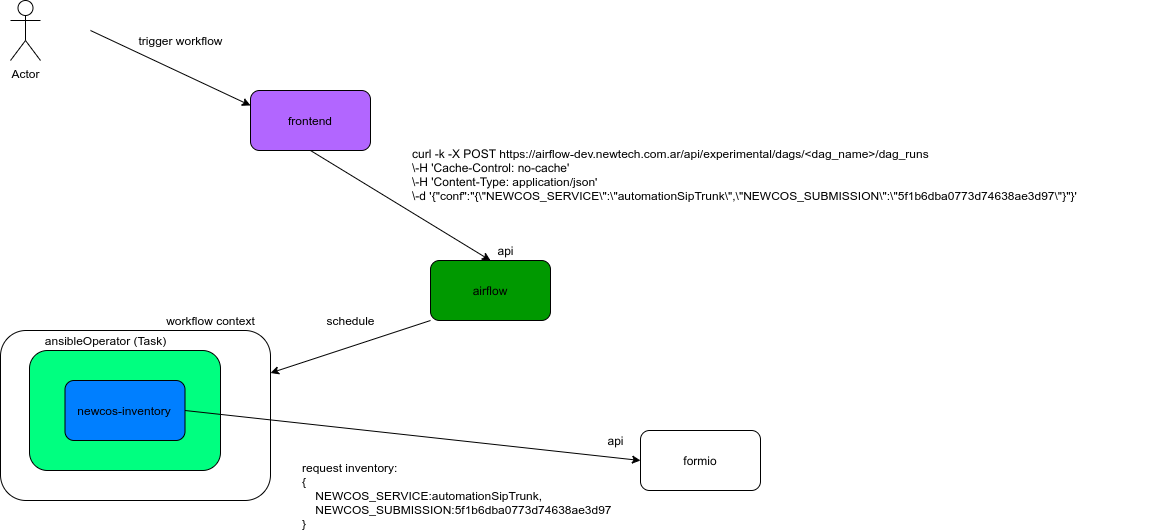

The diagram above was exported from draw.io. Its source (the exported page's mxGraphModel, read from the mxfile embedded in the PNG):
<mxGraphModel dx="1202" dy="456" grid="1" gridSize="10" guides="1" tooltips="1" connect="1" arrows="1" fold="1" page="1" pageScale="1" pageWidth="850" pageHeight="1100" math="0" shadow="0">
  <root>
    <mxCell id="0" />
    <mxCell id="1" parent="0" />
    <mxCell id="Uh_mnT2mrsV7tKV6TAGW-5" value="" style="rounded=1;whiteSpace=wrap;html=1;fillColor=#FFFFFF;" vertex="1" parent="1">
      <mxGeometry x="130" y="500" width="270" height="170" as="geometry" />
    </mxCell>
    <mxCell id="Uh_mnT2mrsV7tKV6TAGW-4" value="" style="rounded=1;whiteSpace=wrap;html=1;fillColor=#00FF80;align=left;" vertex="1" parent="1">
      <mxGeometry x="159" y="520" width="191" height="120" as="geometry" />
    </mxCell>
    <mxCell id="Uh_mnT2mrsV7tKV6TAGW-1" value="airflow" style="rounded=1;whiteSpace=wrap;html=1;fillColor=#009900;" vertex="1" parent="1">
      <mxGeometry x="560" y="430" width="120" height="60" as="geometry" />
    </mxCell>
    <mxCell id="Uh_mnT2mrsV7tKV6TAGW-2" value="formio" style="rounded=1;whiteSpace=wrap;html=1;fillColor=#FFFFFF;" vertex="1" parent="1">
      <mxGeometry x="770" y="600" width="120" height="60" as="geometry" />
    </mxCell>
    <mxCell id="Uh_mnT2mrsV7tKV6TAGW-3" value="newcos-inventory" style="rounded=1;whiteSpace=wrap;html=1;fillColor=#007FFF;" vertex="1" parent="1">
      <mxGeometry x="194.5" y="550" width="120" height="60" as="geometry" />
    </mxCell>
    <mxCell id="Uh_mnT2mrsV7tKV6TAGW-6" value="workflow context" style="text;html=1;align=center;verticalAlign=middle;resizable=0;points=[];autosize=1;" vertex="1" parent="1">
      <mxGeometry x="290" y="480" width="100" height="20" as="geometry" />
    </mxCell>
    <mxCell id="Uh_mnT2mrsV7tKV6TAGW-7" value="frontend" style="rounded=1;whiteSpace=wrap;html=1;fillColor=#B266FF;" vertex="1" parent="1">
      <mxGeometry x="380" y="260" width="120" height="60" as="geometry" />
    </mxCell>
    <mxCell id="Uh_mnT2mrsV7tKV6TAGW-8" value="Actor" style="shape=umlActor;verticalLabelPosition=bottom;verticalAlign=top;html=1;outlineConnect=0;fillColor=#FFFFFF;" vertex="1" parent="1">
      <mxGeometry x="140" y="170" width="30" height="60" as="geometry" />
    </mxCell>
    <mxCell id="Uh_mnT2mrsV7tKV6TAGW-9" value="" style="endArrow=classic;html=1;entryX=0;entryY=0.25;entryDx=0;entryDy=0;" edge="1" parent="1" target="Uh_mnT2mrsV7tKV6TAGW-7">
      <mxGeometry width="50" height="50" relative="1" as="geometry">
        <mxPoint x="220" y="200" as="sourcePoint" />
        <mxPoint x="450" y="370" as="targetPoint" />
      </mxGeometry>
    </mxCell>
    <mxCell id="Uh_mnT2mrsV7tKV6TAGW-10" value="trigger workflow" style="text;html=1;align=center;verticalAlign=middle;resizable=0;points=[];autosize=1;" vertex="1" parent="1">
      <mxGeometry x="260" y="200" width="100" height="20" as="geometry" />
    </mxCell>
    <mxCell id="Uh_mnT2mrsV7tKV6TAGW-12" value="" style="endArrow=classic;html=1;entryX=0.5;entryY=0;entryDx=0;entryDy=0;exitX=0.5;exitY=1;exitDx=0;exitDy=0;" edge="1" parent="1" source="Uh_mnT2mrsV7tKV6TAGW-7" target="Uh_mnT2mrsV7tKV6TAGW-1">
      <mxGeometry width="50" height="50" relative="1" as="geometry">
        <mxPoint x="230" y="210" as="sourcePoint" />
        <mxPoint x="390" y="285" as="targetPoint" />
      </mxGeometry>
    </mxCell>
    <mxCell id="Uh_mnT2mrsV7tKV6TAGW-14" value="curl -k -X POST https://airflow-dev.newtech.com.ar/api/experimental/dags/&amp;lt;dag_name&amp;gt;/dag_runs &lt;br&gt;\-H 'Cache-Control: no-cache' &lt;br&gt;\-H 'Content-Type: application/json' &lt;br&gt;\-d '{&quot;conf&quot;:&quot;{\&quot;NEWCOS_SERVICE\&quot;:\&quot;automationSipTrunk\&quot;,\&quot;NEWCOS_SUBMISSION\&quot;:\&quot;5f1b6dba0773d74638ae3d97\&quot;}&quot;}'" style="text;whiteSpace=wrap;html=1;" vertex="1" parent="1">
      <mxGeometry x="540" y="310" width="760" height="60" as="geometry" />
    </mxCell>
    <mxCell id="Uh_mnT2mrsV7tKV6TAGW-15" value="api" style="text;html=1;align=center;verticalAlign=middle;resizable=0;points=[];autosize=1;" vertex="1" parent="1">
      <mxGeometry x="620" y="410" width="30" height="20" as="geometry" />
    </mxCell>
    <mxCell id="Uh_mnT2mrsV7tKV6TAGW-17" value="ansibleOperator (Task)" style="text;html=1;align=center;verticalAlign=middle;resizable=0;points=[];autosize=1;" vertex="1" parent="1">
      <mxGeometry x="165" y="500" width="140" height="20" as="geometry" />
    </mxCell>
    <mxCell id="Uh_mnT2mrsV7tKV6TAGW-18" value="" style="endArrow=classic;html=1;entryX=1;entryY=0.25;entryDx=0;entryDy=0;exitX=0;exitY=1;exitDx=0;exitDy=0;" edge="1" parent="1" source="Uh_mnT2mrsV7tKV6TAGW-1" target="Uh_mnT2mrsV7tKV6TAGW-5">
      <mxGeometry width="50" height="50" relative="1" as="geometry">
        <mxPoint x="450" y="330" as="sourcePoint" />
        <mxPoint x="630" y="440" as="targetPoint" />
      </mxGeometry>
    </mxCell>
    <mxCell id="Uh_mnT2mrsV7tKV6TAGW-20" value="schedule" style="text;html=1;align=center;verticalAlign=middle;resizable=0;points=[];autosize=1;" vertex="1" parent="1">
      <mxGeometry x="450" y="480" width="60" height="20" as="geometry" />
    </mxCell>
    <mxCell id="Uh_mnT2mrsV7tKV6TAGW-21" value="" style="endArrow=classic;html=1;entryX=0;entryY=0.5;entryDx=0;entryDy=0;exitX=1;exitY=0.5;exitDx=0;exitDy=0;" edge="1" parent="1" source="Uh_mnT2mrsV7tKV6TAGW-3" target="Uh_mnT2mrsV7tKV6TAGW-2">
      <mxGeometry width="50" height="50" relative="1" as="geometry">
        <mxPoint x="420" y="580" as="sourcePoint" />
        <mxPoint x="600" y="690" as="targetPoint" />
      </mxGeometry>
    </mxCell>
    <mxCell id="Uh_mnT2mrsV7tKV6TAGW-22" value="api" style="text;html=1;align=center;verticalAlign=middle;resizable=0;points=[];autosize=1;" vertex="1" parent="1">
      <mxGeometry x="730" y="600" width="30" height="20" as="geometry" />
    </mxCell>
    <mxCell id="Uh_mnT2mrsV7tKV6TAGW-23" value="request inventory:&lt;br&gt;&lt;div&gt;{&lt;/div&gt;&lt;div&gt;&amp;nbsp; &amp;nbsp; NEWCOS_SERVICE:automationSipTrunk,&lt;/div&gt;&lt;div&gt;&amp;nbsp; &amp;nbsp; NEWCOS_SUBMISSION:5f1b6dba0773d74638ae3d97&lt;/div&gt;&lt;div&gt;}&lt;/div&gt;" style="text;html=1;align=left;verticalAlign=middle;resizable=0;points=[];autosize=1;" vertex="1" parent="1">
      <mxGeometry x="430" y="630" width="330" height="70" as="geometry" />
    </mxCell>
  </root>
</mxGraphModel>